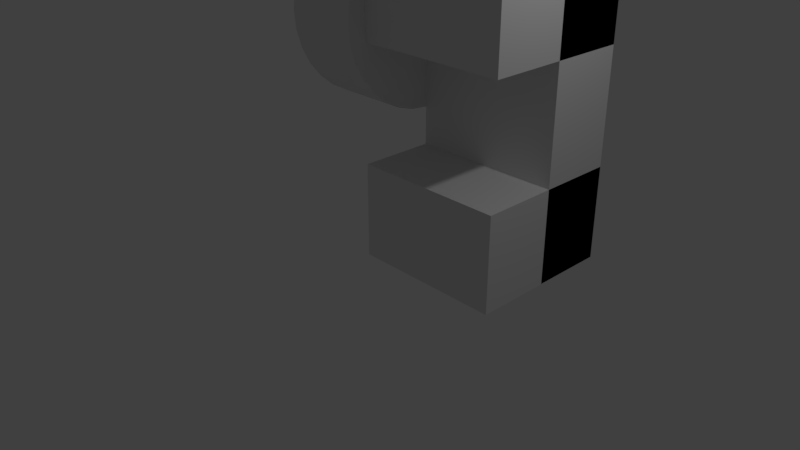 # Source: Metal_Press.blend  (saved by Blender 2.79.0; exported with 4.5.12 LTS)
import bpy
from mathutils import Matrix  # noqa: F401  (used for matrix-valued properties, if any)

bpy.ops.wm.read_factory_settings(use_empty=True)
scene = bpy.context.scene
scene.name = 'Scene'

# ---- collections
col_collection_1 = bpy.data.collections.new('Collection 1'); scene.collection.children.link(col_collection_1)

# ---- materials (node trees are filled in below, after node groups)
mat_material = bpy.data.materials.new('Material')
mat_material.alpha_threshold = 0.0
mat_material.use_transparent_shadow = False
mat_material.roughness = 0.5
mat_material.line_color = (0.0, 0.0, 0.0, 1.0)

# ---- material node trees

# ---- world
world_world = bpy.data.worlds.new('World'); scene.world = world_world
world_world.color = (0.05088, 0.05088, 0.05088)
world_world.use_sun_shadow = False
world_world.sun_shadow_jitter_overblur = 0.0
world_world.cycles.sampling_method = 'MANUAL'

# ---- cameras
cam_camera = bpy.data.cameras.new('Camera')
cam_camera.clip_end = 100.0
cam_camera.lens = 35.0
cam_camera.sensor_width = 32.0
cam_camera.sensor_height = 18.0
cam_camera.ortho_scale = 7.314
cam_camera.dof.focus_distance = 0.0
cam_camera.dof.aperture_fstop = 128.0

# ---- lights
light_lamp = bpy.data.lights.new('Lamp', 'POINT')
light_lamp.transmission_factor = 0.0
light_lamp.cutoff_distance = 30.0
light_lamp.energy = 100.0
light_lamp.shadow_buffer_clip_start = 1.001
light_lamp.shadow_soft_size = 0.1
light_lamp.shadow_maximum_resolution = 0.006
light_lamp.use_absolute_resolution = True

# ---- meshes
me_cylinder = bpy.data.meshes.new('Cylinder')
me_cylinder.from_pydata([(0.0, 1.0, -1.0), (0.0, 1.0, 1.0), (0.1951, 0.9808, -1.0), (0.1951, 0.9808, 1.0), (0.3827, 0.9239, -1.0), (0.3827, 0.9239, 1.0), (0.5556, 0.8315, -1.0), (0.5556, 0.8315, 1.0), (0.7071, 0.7071, -1.0), (0.7071, 0.7071, 1.0), (0.8315, 0.5556, -1.0), (0.8315, 0.5556, 1.0), (0.9239, 0.3827, -1.0), (0.9239, 0.3827, 1.0), (0.9808, 0.1951, -1.0), (0.9808, 0.1951, 1.0), (1.0, 7.55e-08, -1.0), (1.0, 7.55e-08, 1.0), (0.9808, -0.1951, -1.0), (0.9808, -0.1951, 1.0), (0.9239, -0.3827, -1.0), (0.9239, -0.3827, 1.0), (0.8315, -0.5556, -1.0), (0.8315, -0.5556, 1.0), (0.7071, -0.7071, -1.0), (0.7071, -0.7071, 1.0), (0.5556, -0.8315, -1.0), (0.5556, -0.8315, 1.0), (0.3827, -0.9239, -1.0), (0.3827, -0.9239, 1.0), (0.1951, -0.9808, -1.0), (0.1951, -0.9808, 1.0), (-3.258e-07, -1.0, -1.0), (-3.258e-07, -1.0, 1.0), (-0.1951, -0.9808, -1.0), (-0.1951, -0.9808, 1.0), (-0.3827, -0.9239, -1.0), (-0.3827, -0.9239, 1.0), (-0.5556, -0.8315, -1.0), (-0.5556, -0.8315, 1.0), (-0.7071, -0.7071, -1.0), (-0.7071, -0.7071, 1.0), (-0.8315, -0.5556, -1.0), (-0.8315, -0.5556, 1.0), (-0.9239, -0.3827, -1.0), (-0.9239, -0.3827, 1.0), (-0.9808, -0.1951, -1.0), (-0.9808, -0.1951, 1.0), (-1.0, 9.656e-07, -1.0), (-1.0, 9.656e-07, 1.0), (-0.9808, 0.1951, -1.0), (-0.9808, 0.1951, 1.0), (-0.9239, 0.3827, -1.0), (-0.9239, 0.3827, 1.0), (-0.8315, 0.5556, -1.0), (-0.8315, 0.5556, 1.0), (-0.7071, 0.7071, -1.0), (-0.7071, 0.7071, 1.0), (-0.5556, 0.8315, -1.0), (-0.5556, 0.8315, 1.0), (-0.3827, 0.9239, -1.0), (-0.3827, 0.9239, 1.0), (-0.1951, 0.9808, -1.0), (-0.1951, 0.9808, 1.0)], [], [(0, 1, 3, 2), (2, 3, 5, 4), (4, 5, 7, 6), (6, 7, 9, 8), (8, 9, 11, 10), (10, 11, 13, 12), (12, 13, 15, 14), (14, 15, 17, 16), (16, 17, 19, 18), (18, 19, 21, 20), (20, 21, 23, 22), (22, 23, 25, 24), (24, 25, 27, 26), (26, 27, 29, 28), (28, 29, 31, 30), (30, 31, 33, 32), (32, 33, 35, 34), (34, 35, 37, 36), (36, 37, 39, 38), (38, 39, 41, 40), (40, 41, 43, 42), (42, 43, 45, 44), (44, 45, 47, 46), (46, 47, 49, 48), (48, 49, 51, 50), (50, 51, 53, 52), (52, 53, 55, 54), (54, 55, 57, 56), (56, 57, 59, 58), (58, 59, 61, 60), (3, 1, 63, 61, 59, 57, 55, 53, 51, 49, 47, 45, 43, 41, 39, 37, 35, 33, 31, 29, 27, 25, 23, 21, 19, 17, 15, 13, 11, 9, 7, 5), (60, 61, 63, 62), (62, 63, 1, 0), (0, 2, 4, 6, 8, 10, 12, 14, 16, 18, 20, 22, 24, 26, 28, 30, 32, 34, 36, 38, 40, 42, 44, 46, 48, 50, 52, 54, 56, 58, 60, 62)])
me_cylinder.use_remesh_preserve_volume = False
me_cylinder.use_remesh_preserve_attributes = False
me_cylinder.use_mirror_vertex_groups = False
me_cylinder.update()
me_cube = bpy.data.meshes.new('Cube')
me_cube.from_pydata([(1.0, 1.0, -1.0), (1.0, -1.0, -1.0), (-1.0, -1.0, -1.0), (-1.0, 1.0, -1.0), (1.0, 1.0, 1.0), (1.0, -1.0, 1.0), (-1.0, -1.0, 1.0), (-1.0, 1.0, 1.0), (-1.0, -3.0, 0.375), (-1.0, -3.0, 1.0), (-1.0, 1.0, 0.375), (-1.0, 1.0, 1.0), (1.0, -3.0, 0.375), (1.0, -3.0, 1.0), (1.0, 1.0, 0.375), (1.0, 1.0, 1.0), (-1.0, -3.0, -1.003), (-1.0, -3.0, -0.3775), (-1.0, 1.0, -1.003), (-1.0, 1.0, -0.3775), (1.0, -3.0, -1.003), (1.0, -3.0, -0.3775), (1.0, 1.0, -1.003), (1.0, 1.0, -0.3775)], [], [(0, 1, 2, 3), (4, 7, 6, 5), (0, 4, 5, 1), (1, 5, 6, 2), (2, 6, 7, 3), (4, 0, 3, 7), (8, 9, 11, 10), (10, 11, 15, 14), (14, 15, 13, 12), (12, 13, 9, 8), (10, 14, 12, 8), (15, 11, 9, 13), (16, 17, 19, 18), (18, 19, 23, 22), (22, 23, 21, 20), (20, 21, 17, 16), (18, 22, 20, 16), (23, 19, 17, 21)])
me_cube.materials.append(mat_material)
me_cube.use_remesh_preserve_volume = False
me_cube.use_remesh_preserve_attributes = False
me_cube.use_mirror_vertex_groups = False
me_cube.update()

# ---- objects
ob_flywheel = bpy.data.objects.new('Flywheel', me_cylinder)
ob_press_body = bpy.data.objects.new('Press-Body', me_cube)
ob_lamp = bpy.data.objects.new('Lamp', light_lamp)
ob_camera = bpy.data.objects.new('Camera', cam_camera)

# ---- transforms, parenting, visibility, modifiers, constraints
ob_flywheel.location = (-0.5, 1.0, 3.0)
ob_flywheel.rotation_euler = (0.0, 1.571, 6.985e-10)
ob_flywheel.scale = (1.25, 1.25, 0.5)
ob_flywheel.lineart.crease_threshold = 0.0
ob_press_body.location = (1.0, 1.5, 2.0)
ob_press_body.scale = (1.0, 0.5, 2.0)
ob_press_body.lock_rotations_4d = False
ob_press_body.empty_display_type = 'ARROWS'
ob_press_body.lineart.crease_threshold = 0.0
ob_lamp.location = (4.076, 1.005, 5.904)
ob_lamp.rotation_euler = (0.6503, 0.05522, 1.866)
ob_lamp.lock_rotations_4d = False
ob_lamp.empty_display_type = 'ARROWS'
ob_lamp.color = (0.0, 0.0, 0.0, 0.0)
ob_lamp.lineart.crease_threshold = 0.0
ob_camera.location = (7.481, -6.508, 5.344)
ob_camera.rotation_euler = (1.109, 0.0, 0.8149)
ob_camera.lock_rotations_4d = False
ob_camera.empty_display_type = 'ARROWS'
ob_camera.color = (0.0, 0.0, 0.0, 0.0)
ob_camera.display_type = 'WIRE'
ob_camera.lineart.crease_threshold = 0.0

# ---- collection membership
col_collection_1.objects.link(ob_flywheel)
col_collection_1.objects.link(ob_press_body)
col_collection_1.objects.link(ob_lamp)
col_collection_1.objects.link(ob_camera)

# ---- scene / render settings (as saved in the file)
scene.camera = ob_camera
scene.frame_start = 1; scene.frame_end = 250; scene.frame_set(1)
scene.render.engine = 'BLENDER_EEVEE_NEXT'
scene.render.resolution_percentage = 50
scene.render.dither_intensity = 0.0
scene.cycles.use_denoising = False
scene.cycles.samples = 128
scene.cycles.sampling_pattern = 'TABULATED_SOBOL'
scene.cycles.use_adaptive_sampling = False
scene.cycles.use_light_tree = False
scene.cycles.blur_glossy = 0.0
scene.cycles.sample_clamp_indirect = 0.0
scene.view_settings.view_transform = 'Standard'
bpy.context.view_layer.update()
